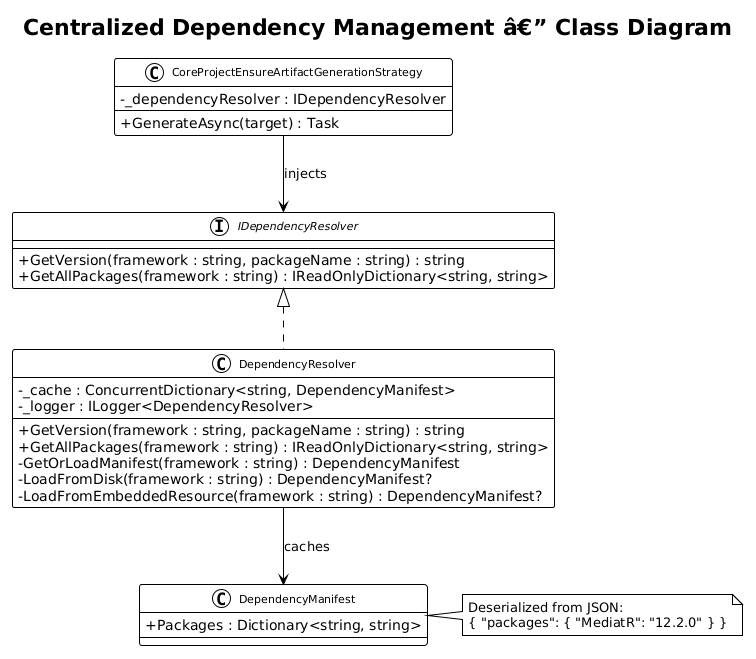

The diagram above was rendered by PlantUML. Its source (embedded in the PNG):
@startuml
!theme plain
skinparam classAttributeIconSize 0
skinparam classFontSize 11

title Centralized Dependency Management â€” Class Diagram

interface IDependencyResolver {
    +GetVersion(framework : string, packageName : string) : string
    +GetAllPackages(framework : string) : IReadOnlyDictionary<string, string>
}

class DependencyResolver implements IDependencyResolver {
    -_cache : ConcurrentDictionary<string, DependencyManifest>
    -_logger : ILogger<DependencyResolver>
    +GetVersion(framework : string, packageName : string) : string
    +GetAllPackages(framework : string) : IReadOnlyDictionary<string, string>
    -GetOrLoadManifest(framework : string) : DependencyManifest
    -LoadFromDisk(framework : string) : DependencyManifest?
    -LoadFromEmbeddedResource(framework : string) : DependencyManifest?
}

class DependencyManifest {
    +Packages : Dictionary<string, string>
}

class CoreProjectEnsureArtifactGenerationStrategy {
    -_dependencyResolver : IDependencyResolver
    +GenerateAsync(target) : Task
}

DependencyResolver --> DependencyManifest : caches
CoreProjectEnsureArtifactGenerationStrategy --> IDependencyResolver : injects

note right of DependencyManifest
  Deserialized from JSON:
  { "packages": { "MediatR": "12.2.0" } }
end note
@enduml